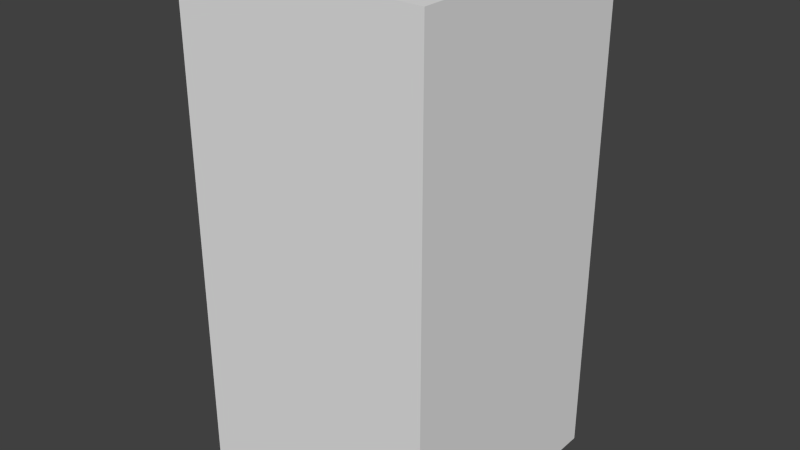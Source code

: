 # Source: brownShieldEight.blend  (saved by Blender 2.68.0; exported with 4.5.12 LTS)
import bpy
from mathutils import Matrix  # noqa: F401  (used for matrix-valued properties, if any)

bpy.ops.wm.read_factory_settings(use_empty=True)
scene = bpy.context.scene
scene.name = 'Scene'

# ---- collections
col_collection_1 = bpy.data.collections.new('Collection 1'); scene.collection.children.link(col_collection_1)

# ---- world
world_world = bpy.data.worlds.new('World'); scene.world = world_world
world_world.color = (0.05088, 0.05088, 0.05088)
world_world.use_sun_shadow = False
world_world.sun_shadow_jitter_overblur = 0.0
world_world.cycles.sampling_method = 'MANUAL'
world_world.cycles.sample_map_resolution = 256

# ---- meshes
me_brownshieldeight = bpy.data.meshes.new('brownShieldEight')
me_brownshieldeight.from_pydata([(-0.5, -0.5, -1.0), (-0.5, 0.5, -1.0), (0.5, 0.5, -1.0), (0.5, -0.5, -1.0), (-0.5, -0.5, 1.0), (-0.5, 0.5, 1.0), (0.5, 0.5, 1.0), (0.5, -0.5, 1.0)], [], [(4, 5, 1, 0), (5, 6, 2, 1), (6, 7, 3, 2), (7, 4, 0, 3), (0, 1, 2, 3), (7, 6, 5, 4)])
me_brownshieldeight.use_remesh_preserve_volume = False
me_brownshieldeight.use_remesh_preserve_attributes = False
me_brownshieldeight.use_mirror_vertex_groups = False
me_brownshieldeight.update()

# ---- objects
ob_brownshieldeight = bpy.data.objects.new('brownShieldEight', me_brownshieldeight)

# ---- transforms, parenting, visibility, modifiers, constraints
ob_brownshieldeight.location = (0.0, 0.0, 0.0)
ob_brownshieldeight.lineart.crease_threshold = 0.0

# ---- collection membership
col_collection_1.objects.link(ob_brownshieldeight)

# ---- scene / render settings (as saved in the file)
scene.frame_start = 1; scene.frame_end = 250; scene.frame_set(1)
scene.render.engine = 'BLENDER_EEVEE_NEXT'
scene.render.image_settings.color_mode = 'RGB'
scene.render.image_settings.compression = 90
scene.render.resolution_percentage = 50
scene.render.dither_intensity = 0.0
scene.cycles.use_denoising = False
scene.cycles.samples = 10
scene.cycles.sampling_pattern = 'TABULATED_SOBOL'
scene.cycles.light_sampling_threshold = 0.0
scene.cycles.use_adaptive_sampling = False
scene.cycles.use_light_tree = False
scene.cycles.blur_glossy = 0.0
scene.cycles.volume_bounces = 1
scene.cycles.pixel_filter_type = 'GAUSSIAN'
scene.cycles.sample_clamp_indirect = 0.0
scene.view_settings.view_transform = 'Standard'
bpy.context.view_layer.update()

# ---- added for rendering (the .blend has no active camera and no usable light): camera, sun
cam_auto = bpy.data.cameras.new('AutoCamera')
cam_auto.lens = 50.0
cam_auto.sensor_width = 36.0
cam_auto.clip_end = 1000.0
ob_auto_camera = bpy.data.objects.new('AutoCamera', cam_auto)
scene.collection.objects.link(ob_auto_camera)
ob_auto_camera.location = (2.26633, -2.71959, 1.81306)
ob_auto_camera.rotation_euler = (1.09748, -7.21219e-08, 0.694738)
scene.camera = ob_auto_camera
light_auto_sun = bpy.data.lights.new('AutoSun', 'SUN')
light_auto_sun.energy = 3.0
light_auto_sun.angle = 0.0523599
ob_auto_sun = bpy.data.objects.new('AutoSun', light_auto_sun)
scene.collection.objects.link(ob_auto_sun)
ob_auto_sun.rotation_euler = (0.872665, 0.174533, 0.523599)
bpy.context.view_layer.update()
